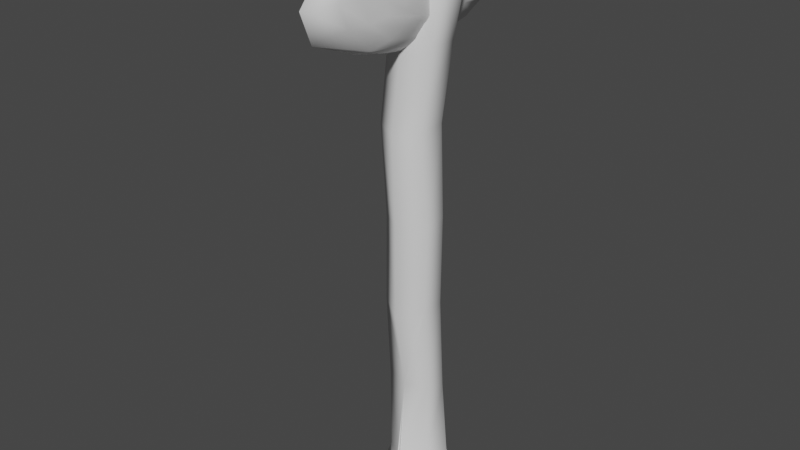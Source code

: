 # Source: Axe_Gen1_Jacob.blend  (saved by Blender 2.92.15; exported with 4.5.12 LTS)
import bpy
from mathutils import Matrix  # noqa: F401  (used for matrix-valued properties, if any)

bpy.ops.wm.read_factory_settings(use_empty=True)
scene = bpy.context.scene
scene.name = 'Scene'

# ---- collections
col_collection = bpy.data.collections.new('Collection'); scene.collection.children.link(col_collection)

# ---- world
world_world = bpy.data.worlds.new('World'); scene.world = world_world
world_world.use_nodes = True; world_world.node_tree.nodes.clear()
_N = world_world.node_tree.nodes; _L = world_world.node_tree.links
n0 = _N.new('ShaderNodeOutputWorld'); n0.name = 'World Output'; n0.location = (300, 300)
n1 = _N.new('ShaderNodeBackground'); n1.name = 'Background'; n1.location = (10, 300)
n1.inputs[0].default_value = (0.05088, 0.05088, 0.05088, 1.0)
_L.new(n1.outputs[0], n0.inputs[0])
n0.is_active_output = True
world_world.color = (0.05088, 0.05088, 0.05088)
world_world.use_sun_shadow = False
world_world.sun_shadow_jitter_overblur = 0.0

# ---- meshes
me_cylinder_001 = bpy.data.meshes.new('Cylinder.001')
me_cylinder_001.from_pydata([(-0.0317, 0.6221, -2.514), (0.0, 0.4595, 7.205), (0.5439, 0.2632, -2.536), (0.7, 0.3094, 7.183), (0.4539, -0.2711, -2.55), (0.6947, -0.2821, 7.248), (-0.0317, -0.605, -2.569), (0.0, -0.5187, 7.192), (0.0, -0.2749, 7.746), (0.4406, -0.1191, 7.683), (0.4655, 0.06191, 7.678), (0.0, 0.261, 7.679), (0.0, 0.725, -2.886), (0.6495, 0.3378, -2.884), (0.5936, -0.2854, -2.9), (0.0, -0.8248, -2.93), (0.0, 0.4874, -0.9576), (0.0, 0.2605, 1.011), (0.0, 0.4588, 2.693), (0.0, 0.3021, 4.459), (0.0, 0.5922, 6.356), (0.4785, 0.2786, 6.035), (0.4428, 0.04243, 4.589), (0.4327, 0.1406, 2.755), (0.4598, 0.07653, 0.9623), (0.4285, 0.2389, -0.9862), (0.4813, -0.2913, 6.022), (0.4468, -0.5408, 4.547), (0.4747, -0.3604, 2.706), (0.456, -0.4008, 0.9587), (0.4783, -0.2653, -0.7777), (0.0, -0.5404, 6.028), (0.0, -0.7713, 4.503), (0.0, -0.6919, 2.685), (0.0, -0.6868, 0.8105), (0.0, -0.4131, -0.8113)], [], [(20, 1, 3, 21), (21, 3, 5, 26), (26, 5, 7, 31), (4, 6, 15, 14), (5, 3, 10, 9), (3, 1, 11, 10), (7, 5, 9, 8), (2, 4, 14, 13), (0, 2, 13, 12), (21, 26, 27, 22), (20, 21, 22, 19), (18, 23, 24, 17), (23, 28, 29, 24), (16, 25, 2, 0), (25, 30, 4, 2), (19, 22, 23, 18), (26, 31, 32, 27), (28, 33, 34, 29), (17, 24, 25, 16), (30, 35, 6, 4), (27, 32, 33, 28), (22, 27, 28, 23), (29, 34, 35, 30), (24, 29, 30, 25), (8, 9, 10, 11), (12, 13, 14, 15)])
me_cylinder_001.polygons.foreach_set('use_smooth', [True] * 26)
_uv = me_cylinder_001.uv_layers.new(name='UVMap')
_uv.uv.foreach_set('vector', [1.0, 0.9545, 1.0, 1.0, 0.8333, 1.0, 0.8333, 0.9545, 0.8333, 0.9545, 0.8333, 1.0, 0.6667, 1.0, 0.6667, 0.9545, 0.6667, 0.9545, 0.6667, 1.0, 0.5, 1.0, 0.5, 0.9545, 0.6667, 0.5, 0.5, 0.5, 0.5, 0.5, 0.6667, 0.5, 0.6667, 1.0, 0.8333, 1.0, 0.8333, 1.0, 0.6667, 1.0, 0.8333, 1.0, 1.0, 1.0, 1.0, 1.0, 0.8333, 1.0, 0.5, 1.0, 0.6667, 1.0, 0.6667, 1.0, 0.5, 1.0, 0.8333, 0.5, 0.6667, 0.5, 0.6667, 0.5, 0.8333, 0.5, 1.0, 0.5, 0.8333, 0.5, 0.8333, 0.5, 1.0, 0.5, 0.8333, 0.9545, 0.6667, 0.9545, 0.0, 0.0, 0.0, 0.0, 1.0, 0.9545, 0.8333, 0.9545, 0.0, 0.0, 0.0, 0.0, 0.0, 0.0, 0.0, 0.0, 0.0, 0.0, 0.0, 0.0, 0.0, 0.0, 0.0, 0.0, 0.0, 0.0, 0.0, 0.0, 0.0, 0.0, 0.0, 0.0, 0.8333, 0.5, 1.0, 0.5, 0.0, 0.0, 0.0, 0.0, 0.6667, 0.5, 0.8333, 0.5, 0.0, 0.0, 0.0, 0.0, 0.0, 0.0, 0.0, 0.0, 0.6667, 0.9545, 0.5, 0.9545, 0.0, 0.0, 0.0, 0.0, 0.0, 0.0, 0.0, 0.0, 0.0, 0.0, 0.0, 0.0, 0.0, 0.0, 0.0, 0.0, 0.0, 0.0, 0.0, 0.0, 0.0, 0.0, 0.0, 0.0, 0.5, 0.5, 0.6667, 0.5, 0.0, 0.0, 0.0, 0.0, 0.0, 0.0, 0.0, 0.0, 0.0, 0.0, 0.0, 0.0, 0.0, 0.0, 0.0, 0.0, 0.0, 0.0, 0.0, 0.0, 0.0, 0.0, 0.0, 0.0, 0.0, 0.0, 0.0, 0.0, 0.0, 0.0, 0.0, 0.0, 0.5, 1.0, 0.6667, 1.0, 0.8333, 1.0, 1.0, 1.0, 1.0, 0.5, 0.8333, 0.5, 0.6667, 0.5, 0.5, 0.5])
me_cylinder_001.use_remesh_fix_poles = True
me_cylinder_001.use_remesh_preserve_attributes = False
me_cylinder_001.use_mirror_vertex_groups = False
me_cylinder_001.update()
me_cube_002 = bpy.data.meshes.new('Cube.002')
me_cube_002.from_pydata([(0.3849, 1.035, 7.617), (0.3356, 0.9864, 6.697), (0.4738, -0.8356, 7.591), (0.4267, -0.7127, 6.66), (0.0, 1.689, 7.968), (8.196e-08, 1.539, 6.296), (0.0, -1.789, 8.016), (0.0, -1.654, 6.157), (0.4036, -1.008, 7.809), (0.3853, -1.225, 7.876), (0.2289, -1.605, 7.929), (0.2374, -1.551, 6.233), (0.3871, -1.258, 6.383), (0.4007, -0.9919, 6.545), (0.4653, -0.8505, 7.391), (0.4891, -1.027, 7.068), (0.4878, -0.9807, 6.811), (0.3755, 0.8244, 7.696), (0.382, 0.212, 7.756), (0.4153, -0.5482, 7.693), (0.4632, -0.4745, 6.617), (0.3678, 0.2171, 6.458), (0.3054, 0.8533, 6.641), (0.4024, 1.02, 7.362), (0.4236, 1.008, 7.159), (0.3646, 0.9792, 6.848), (0.2038, 1.475, 7.932), (0.2602, 1.379, 7.909), (0.3744, 1.166, 7.751), (0.3269, 1.14, 6.555), (0.2546, 1.327, 6.452), (0.141, 1.379, 6.394), (0.0, 1.761, 7.428), (0.0, 1.707, 7.248), (0.0, 1.714, 6.61), (-1.788e-07, -0.8525, 8.23), (-1.788e-07, -0.05392, 8.33), (-1.788e-07, 1.196, 8.13), (0.0, -2.626, 6.536), (0.0, -2.863, 7.124), (0.0, -2.327, 7.756), (-1.788e-07, 1.182, 6.111), (-1.788e-07, -0.05007, 5.881), (-1.788e-07, -0.8918, 5.989), (0.3338, 0.8721, 7.919), (0.23, 0.9986, 8.041), (0.07374, 1.146, 8.089), (0.3183, 0.1534, 7.99), (0.2552, 0.09237, 8.075), (0.1854, -0.003768, 8.247), (0.3987, -0.615, 7.885), (0.2867, -0.7299, 8.051), (0.1926, -0.8262, 8.103), (0.1488, 1.073, 6.2), (0.1914, 1.122, 6.285), (0.2611, 0.8312, 6.501), (0.1432, -0.0118, 6.035), (0.2233, 0.1095, 6.246), (0.3418, 0.1756, 6.367), (0.1514, -0.8207, 6.099), (0.2795, -0.7167, 6.253), (0.4152, -0.5233, 6.524), (0.4165, -1.296, 6.787), (0.388, -1.399, 7.057), (0.4313, -1.343, 7.507), (0.3088, -1.646, 6.707), (0.3421, -1.848, 7.13), (0.3851, -1.624, 7.539), (0.2167, -2.038, 6.693), (0.2303, -2.262, 7.136), (0.2407, -2.068, 7.589), (0.4177, 0.648, 6.824), (0.4075, 0.7898, 7.147), (0.384, 0.7481, 7.422), (0.4454, 0.09868, 6.891), (0.4803, 0.1493, 7.14), (0.4315, 0.1111, 7.426), (0.4619, -0.4524, 6.959), (0.4645, -0.5175, 7.155), (0.4881, -0.4563, 7.432), (0.1072, 1.474, 6.734), (0.1879, 1.553, 7.151), (0.2127, 1.559, 7.54), (0.282, 1.369, 6.811), (0.2822, 1.418, 7.105), (0.2755, 1.448, 7.498), (0.3228, 1.282, 6.807), (0.3441, 1.186, 7.156), (0.3921, 1.239, 7.45)], [], [(44, 45, 48, 47), (45, 46, 49, 48), (47, 48, 51, 50), (48, 49, 52, 51), (0, 28, 44, 17), (28, 27, 45, 44), (27, 26, 46, 45), (26, 4, 37, 46), (46, 37, 36, 49), (49, 36, 35, 52), (52, 35, 6, 10), (51, 52, 10, 9), (50, 51, 9, 8), (19, 50, 8, 2), (18, 47, 50, 19), (17, 44, 47, 18), (53, 54, 57, 56), (54, 55, 58, 57), (56, 57, 60, 59), (57, 58, 61, 60), (5, 31, 53, 41), (31, 30, 54, 53), (30, 29, 55, 54), (29, 1, 22, 55), (55, 22, 21, 58), (58, 21, 20, 61), (61, 20, 3, 13), (60, 61, 13, 12), (59, 60, 12, 11), (43, 59, 11, 7), (42, 56, 59, 43), (41, 53, 56, 42), (62, 63, 66, 65), (63, 64, 67, 66), (65, 66, 69, 68), (66, 67, 70, 69), (3, 16, 62, 13), (16, 15, 63, 62), (15, 14, 64, 63), (14, 2, 8, 64), (64, 8, 9, 67), (67, 9, 10, 70), (70, 10, 6, 40), (69, 70, 40, 39), (68, 69, 39, 38), (11, 68, 38, 7), (12, 65, 68, 11), (13, 62, 65, 12), (71, 72, 75, 74), (72, 73, 76, 75), (74, 75, 78, 77), (75, 76, 79, 78), (1, 25, 71, 22), (25, 24, 72, 71), (24, 23, 73, 72), (23, 0, 17, 73), (73, 17, 18, 76), (76, 18, 19, 79), (79, 19, 2, 14), (78, 79, 14, 15), (77, 78, 15, 16), (20, 77, 16, 3), (21, 74, 77, 20), (22, 71, 74, 21), (80, 81, 84, 83), (81, 82, 85, 84), (83, 84, 87, 86), (84, 85, 88, 87), (5, 34, 80, 31), (34, 33, 81, 80), (33, 32, 82, 81), (32, 4, 26, 82), (82, 26, 27, 85), (85, 27, 28, 88), (88, 28, 0, 23), (87, 88, 23, 24), (86, 87, 24, 25), (29, 86, 25, 1), (30, 83, 86, 29), (31, 80, 83, 30)])
me_cube_002.polygons.foreach_set('use_smooth', [True] * 80)
_uv = me_cube_002.uv_layers.new(name='UVMap')
_uv.uv.foreach_set('vector', [0.4375, 0.0625, 0.5, 0.0625, 0.5, 0.125, 0.4375, 0.125, 0.5, 0.0625, 0.5625, 0.0625, 0.5625, 0.125, 0.5, 0.125, 0.4375, 0.125, 0.5, 0.125, 0.5, 0.1957, 0.4375, 0.1875, 0.5, 0.125, 0.5625, 0.125, 0.5625, 0.1874, 0.5, 0.1957, 0.375, 0.0, 0.4375, 0.0, 0.4375, 0.0625, 0.375, 0.0625, 0.4375, 0.0, 0.5, 0.0, 0.5, 0.0625, 0.4375, 0.0625, 0.5, 0.0, 0.5625, 0.0, 0.5625, 0.0625, 0.5, 0.0625, 0.5625, 0.0, 0.625, 0.0, 0.625, 0.0625, 0.5625, 0.0625, 0.5625, 0.0625, 0.625, 0.0625, 0.625, 0.125, 0.5625, 0.125, 0.5625, 0.125, 0.625, 0.125, 0.625, 0.1875, 0.5625, 0.1874, 0.5625, 0.1874, 0.625, 0.1875, 0.625, 0.25, 0.5625, 0.2451, 0.5, 0.1957, 0.5625, 0.1874, 0.5625, 0.2451, 0.5, 0.25, 0.4375, 0.1875, 0.5, 0.1957, 0.5, 0.25, 0.4375, 0.25, 0.375, 0.1875, 0.4375, 0.1875, 0.4375, 0.25, 0.375, 0.25, 0.375, 0.125, 0.4375, 0.125, 0.4375, 0.1875, 0.375, 0.1875, 0.375, 0.0625, 0.4375, 0.0625, 0.4375, 0.125, 0.375, 0.125, 0.4375, 0.3125, 0.5, 0.3125, 0.5, 0.375, 0.4375, 0.375, 0.5, 0.3125, 0.5625, 0.3125, 0.5625, 0.375, 0.5, 0.375, 0.4375, 0.375, 0.5, 0.375, 0.5, 0.4375, 0.4375, 0.4375, 0.5, 0.375, 0.5625, 0.375, 0.5625, 0.4375, 0.5, 0.4375, 0.375, 0.25, 0.4375, 0.25, 0.4375, 0.3125, 0.375, 0.3125, 0.4375, 0.25, 0.5, 0.25, 0.5, 0.3125, 0.4375, 0.3125, 0.5, 0.25, 0.5625, 0.25, 0.5625, 0.3125, 0.5, 0.3125, 0.5625, 0.25, 0.625, 0.25, 0.625, 0.3125, 0.5625, 0.3125, 0.5625, 0.3125, 0.625, 0.3125, 0.625, 0.375, 0.5625, 0.375, 0.5625, 0.375, 0.625, 0.375, 0.625, 0.4375, 0.5625, 0.4375, 0.5625, 0.4375, 0.625, 0.4375, 0.625, 0.5, 0.5625, 0.5, 0.5, 0.4375, 0.5625, 0.4375, 0.5625, 0.5, 0.5, 0.5, 0.4375, 0.4375, 0.5, 0.4375, 0.5, 0.5, 0.4375, 0.5, 0.375, 0.4375, 0.4375, 0.4375, 0.4375, 0.5, 0.375, 0.5, 0.375, 0.375, 0.4375, 0.375, 0.4375, 0.4375, 0.375, 0.4375, 0.375, 0.3125, 0.4375, 0.3125, 0.4375, 0.375, 0.375, 0.375, 0.4375, 0.5625, 0.5, 0.5625, 0.5, 0.625, 0.4375, 0.625, 0.5, 0.5625, 0.5625, 0.5625, 0.5625, 0.625, 0.5, 0.625, 0.4375, 0.625, 0.5, 0.625, 0.5, 0.6875, 0.4375, 0.6875, 0.5, 0.625, 0.5625, 0.625, 0.5625, 0.6875, 0.5, 0.6875, 0.375, 0.5, 0.4375, 0.5, 0.4375, 0.5625, 0.375, 0.5625, 0.4375, 0.5, 0.5, 0.5, 0.5, 0.5625, 0.4375, 0.5625, 0.5, 0.5, 0.5625, 0.5, 0.5625, 0.5625, 0.5, 0.5625, 0.5625, 0.5, 0.625, 0.5, 0.625, 0.5625, 0.5625, 0.5625, 0.5625, 0.5625, 0.625, 0.5625, 0.625, 0.625, 0.5625, 0.625, 0.5625, 0.625, 0.625, 0.625, 0.6298, 0.6833, 0.5625, 0.6875, 0.5625, 0.6875, 0.6298, 0.6833, 0.625, 0.75, 0.5625, 0.75, 0.5, 0.6875, 0.5625, 0.6875, 0.5625, 0.75, 0.5, 0.75, 0.4375, 0.6875, 0.5, 0.6875, 0.5, 0.75, 0.4375, 0.75, 0.375, 0.6875, 0.4375, 0.6875, 0.4375, 0.75, 0.375, 0.75, 0.375, 0.625, 0.4375, 0.625, 0.4375, 0.6875, 0.375, 0.6875, 0.375, 0.5625, 0.4375, 0.5625, 0.4375, 0.625, 0.375, 0.625, 0.4375, 0.8125, 0.5, 0.8125, 0.5, 0.875, 0.4375, 0.875, 0.5, 0.8125, 0.5625, 0.8125, 0.5625, 0.875, 0.5, 0.875, 0.4375, 0.875, 0.5, 0.875, 0.5, 0.9375, 0.4375, 0.9375, 0.5, 0.875, 0.5625, 0.875, 0.5625, 0.9375, 0.5, 0.9375, 0.375, 0.75, 0.4375, 0.75, 0.4375, 0.8125, 0.375, 0.8125, 0.4375, 0.75, 0.5, 0.75, 0.5, 0.8125, 0.4375, 0.8125, 0.5, 0.75, 0.5625, 0.75, 0.5625, 0.8125, 0.5, 0.8125, 0.5625, 0.75, 0.625, 0.75, 0.625, 0.8125, 0.5625, 0.8125, 0.5625, 0.8125, 0.625, 0.8125, 0.625, 0.875, 0.5625, 0.875, 0.5625, 0.875, 0.625, 0.875, 0.625, 0.9375, 0.5625, 0.9375, 0.5625, 0.9375, 0.625, 0.9375, 0.625, 1.0, 0.5625, 1.0, 0.5, 0.9375, 0.5625, 0.9375, 0.5625, 1.0, 0.5, 1.0, 0.4375, 0.9375, 0.5, 0.9375, 0.5, 1.0, 0.4375, 1.0, 0.375, 0.9375, 0.4375, 0.9375, 0.4375, 1.0, 0.375, 1.0, 0.375, 0.875, 0.4375, 0.875, 0.4375, 0.9375, 0.375, 0.9375, 0.375, 0.8125, 0.4375, 0.8125, 0.4375, 0.875, 0.375, 0.875, 0.1875, 0.5625, 0.25, 0.5625, 0.25, 0.625, 0.1875, 0.625, 0.25, 0.5625, 0.3125, 0.5625, 0.3125, 0.625, 0.25, 0.625, 0.1875, 0.625, 0.25, 0.625, 0.25, 0.6875, 0.1875, 0.6875, 0.25, 0.625, 0.3125, 0.625, 0.3125, 0.6875, 0.25, 0.6875, 0.125, 0.5, 0.1875, 0.5, 0.1875, 0.5625, 0.125, 0.5625, 0.1875, 0.5, 0.25, 0.5, 0.25, 0.5625, 0.1875, 0.5625, 0.25, 0.5, 0.3125, 0.5, 0.3125, 0.5625, 0.25, 0.5625, 0.3125, 0.5, 0.375, 0.5, 0.375, 0.5625, 0.3125, 0.5625, 0.3125, 0.5625, 0.375, 0.5625, 0.375, 0.625, 0.3125, 0.625, 0.3125, 0.625, 0.375, 0.625, 0.375, 0.6875, 0.3125, 0.6875, 0.3125, 0.6875, 0.375, 0.6875, 0.375, 0.75, 0.3125, 0.75, 0.25, 0.6875, 0.3125, 0.6875, 0.3125, 0.75, 0.25, 0.75, 0.1875, 0.6875, 0.25, 0.6875, 0.25, 0.75, 0.1875, 0.75, 0.125, 0.6875, 0.1875, 0.6875, 0.1875, 0.75, 0.125, 0.75, 0.125, 0.625, 0.1875, 0.625, 0.1875, 0.6875, 0.125, 0.6875, 0.125, 0.5625, 0.1875, 0.5625, 0.1875, 0.625, 0.125, 0.625])
me_cube_002.use_remesh_fix_poles = True
me_cube_002.use_remesh_preserve_attributes = False
me_cube_002.use_mirror_vertex_groups = False
me_cube_002.update()

# ---- objects
ob_gen1_axegrip = bpy.data.objects.new('Gen1_AxeGrip', me_cylinder_001)
ob_gen1_axehead = bpy.data.objects.new('Gen1_AxeHead', me_cube_002)

# ---- transforms, parenting, visibility, modifiers, constraints
ob_gen1_axegrip.location = (0.0, 0.0, 0.0)
ob_gen1_axegrip.lineart.crease_threshold = 0.0
_m = ob_gen1_axegrip.modifiers.new('Mirror', 'MIRROR')
ob_gen1_axehead.location = (0.0, 0.0, 0.0)
ob_gen1_axehead.lineart.crease_threshold = 0.0
_m = ob_gen1_axehead.modifiers.new('Mirror', 'MIRROR')

# ---- collection membership
col_collection.objects.link(ob_gen1_axegrip)
col_collection.objects.link(ob_gen1_axehead)

# ---- scene / render settings (as saved in the file)
scene.frame_start = 1; scene.frame_end = 250; scene.frame_set(1)
scene.render.engine = 'BLENDER_EEVEE_NEXT'
scene.cycles.use_denoising = False
scene.cycles.samples = 128
scene.cycles.sampling_pattern = 'TABULATED_SOBOL'
scene.cycles.use_adaptive_sampling = False
scene.cycles.use_light_tree = False
scene.view_settings.view_transform = 'Filmic'
bpy.context.view_layer.update()

# ---- added for rendering (the .blend has no active camera and no usable light): camera, sun
cam_auto = bpy.data.cameras.new('AutoCamera')
cam_auto.lens = 50.0
cam_auto.sensor_width = 36.0
cam_auto.clip_end = 1000.0
ob_auto_camera = bpy.data.objects.new('AutoCamera', cam_auto)
scene.collection.objects.link(ob_auto_camera)
ob_auto_camera.location = (11.3367, -14.1549, 11.7691)
ob_auto_camera.rotation_euler = (1.09748, -7.21219e-08, 0.694738)
scene.camera = ob_auto_camera
light_auto_sun = bpy.data.lights.new('AutoSun', 'SUN')
light_auto_sun.energy = 3.0
light_auto_sun.angle = 0.0523599
ob_auto_sun = bpy.data.objects.new('AutoSun', light_auto_sun)
scene.collection.objects.link(ob_auto_sun)
ob_auto_sun.rotation_euler = (0.872665, 0.174533, 0.523599)
bpy.context.view_layer.update()
